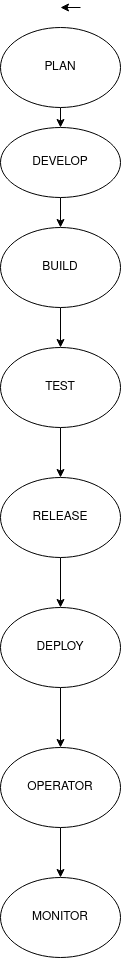

The diagram above was exported from draw.io. Its source (the exported page's mxGraphModel, read from the mxfile embedded in the PNG):
<mxGraphModel dx="862" dy="405" grid="1" gridSize="10" guides="1" tooltips="1" connect="1" arrows="1" fold="1" page="1" pageScale="1" pageWidth="850" pageHeight="1100" math="0" shadow="0">
  <root>
    <mxCell id="0" />
    <mxCell id="1" parent="0" />
    <mxCell id="qjZE_0KrMPVBzqUosvGB-7" edge="1" parent="1" style="edgeStyle=orthogonalEdgeStyle;rounded=0;orthogonalLoop=1;jettySize=auto;html=1;">
      <mxGeometry relative="1" as="geometry">
        <mxPoint x="400" y="10" as="sourcePoint" />
        <mxPoint x="380" y="10" as="targetPoint" />
      </mxGeometry>
    </mxCell>
    <mxCell id="qjZE_0KrMPVBzqUosvGB-11" edge="1" parent="1" style="edgeStyle=orthogonalEdgeStyle;rounded=0;orthogonalLoop=1;jettySize=auto;html=1;exitX=0.5;exitY=1;exitDx=0;exitDy=0;entryX=0.5;entryY=0;entryDx=0;entryDy=0;" target="qjZE_0KrMPVBzqUosvGB-2">
      <mxGeometry relative="1" as="geometry">
        <mxPoint x="380" y="110" as="sourcePoint" />
      </mxGeometry>
    </mxCell>
    <mxCell id="qjZE_0KrMPVBzqUosvGB-12" edge="1" parent="1" source="qjZE_0KrMPVBzqUosvGB-2" style="edgeStyle=orthogonalEdgeStyle;rounded=0;orthogonalLoop=1;jettySize=auto;html=1;exitX=0.5;exitY=1;exitDx=0;exitDy=0;entryX=0.5;entryY=0;entryDx=0;entryDy=0;" target="qjZE_0KrMPVBzqUosvGB-3">
      <mxGeometry relative="1" as="geometry" />
    </mxCell>
    <mxCell id="qjZE_0KrMPVBzqUosvGB-2" parent="1" style="ellipse;whiteSpace=wrap;html=1;" value="DEVELOP" vertex="1">
      <mxGeometry height="70" width="120" x="320" y="130" as="geometry" />
    </mxCell>
    <mxCell id="qjZE_0KrMPVBzqUosvGB-13" edge="1" parent="1" source="qjZE_0KrMPVBzqUosvGB-3" style="edgeStyle=orthogonalEdgeStyle;rounded=0;orthogonalLoop=1;jettySize=auto;html=1;entryX=0.5;entryY=0;entryDx=0;entryDy=0;" target="qjZE_0KrMPVBzqUosvGB-4">
      <mxGeometry relative="1" as="geometry" />
    </mxCell>
    <mxCell id="qjZE_0KrMPVBzqUosvGB-3" parent="1" style="ellipse;whiteSpace=wrap;html=1;" value="BUILD" vertex="1">
      <mxGeometry height="80" width="120" x="320" y="230" as="geometry" />
    </mxCell>
    <mxCell id="qjZE_0KrMPVBzqUosvGB-14" edge="1" parent="1" source="qjZE_0KrMPVBzqUosvGB-4" style="edgeStyle=orthogonalEdgeStyle;rounded=0;orthogonalLoop=1;jettySize=auto;html=1;exitX=0.5;exitY=1;exitDx=0;exitDy=0;entryX=0.5;entryY=0;entryDx=0;entryDy=0;" target="qjZE_0KrMPVBzqUosvGB-6">
      <mxGeometry relative="1" as="geometry" />
    </mxCell>
    <mxCell id="qjZE_0KrMPVBzqUosvGB-4" parent="1" style="ellipse;whiteSpace=wrap;html=1;" value="TEST" vertex="1">
      <mxGeometry height="80" width="120" x="320" y="350" as="geometry" />
    </mxCell>
    <mxCell id="qjZE_0KrMPVBzqUosvGB-5" edge="1" parent="1" style="edgeStyle=orthogonalEdgeStyle;rounded=0;orthogonalLoop=1;jettySize=auto;html=1;exitX=0.5;exitY=1;exitDx=0;exitDy=0;">
      <mxGeometry relative="1" as="geometry">
        <mxPoint x="380" y="110" as="sourcePoint" />
        <mxPoint x="380" y="110" as="targetPoint" />
      </mxGeometry>
    </mxCell>
    <mxCell id="qjZE_0KrMPVBzqUosvGB-15" edge="1" parent="1" source="qjZE_0KrMPVBzqUosvGB-6" style="edgeStyle=orthogonalEdgeStyle;rounded=0;orthogonalLoop=1;jettySize=auto;html=1;exitX=0.5;exitY=1;exitDx=0;exitDy=0;entryX=0.5;entryY=0;entryDx=0;entryDy=0;" target="qjZE_0KrMPVBzqUosvGB-8">
      <mxGeometry relative="1" as="geometry" />
    </mxCell>
    <mxCell id="qjZE_0KrMPVBzqUosvGB-6" parent="1" style="ellipse;whiteSpace=wrap;html=1;" value="RELEASE" vertex="1">
      <mxGeometry height="80" width="120" x="320" y="480" as="geometry" />
    </mxCell>
    <mxCell id="qjZE_0KrMPVBzqUosvGB-16" edge="1" parent="1" source="qjZE_0KrMPVBzqUosvGB-8" style="edgeStyle=orthogonalEdgeStyle;rounded=0;orthogonalLoop=1;jettySize=auto;html=1;exitX=0.5;exitY=1;exitDx=0;exitDy=0;entryX=0.5;entryY=0;entryDx=0;entryDy=0;" target="qjZE_0KrMPVBzqUosvGB-9">
      <mxGeometry relative="1" as="geometry" />
    </mxCell>
    <mxCell id="qjZE_0KrMPVBzqUosvGB-8" parent="1" style="ellipse;whiteSpace=wrap;html=1;" value="DEPLOY" vertex="1">
      <mxGeometry height="80" width="120" x="320" y="610" as="geometry" />
    </mxCell>
    <mxCell id="qjZE_0KrMPVBzqUosvGB-17" edge="1" parent="1" source="qjZE_0KrMPVBzqUosvGB-9" style="edgeStyle=orthogonalEdgeStyle;rounded=0;orthogonalLoop=1;jettySize=auto;html=1;exitX=0.5;exitY=1;exitDx=0;exitDy=0;entryX=0.5;entryY=0;entryDx=0;entryDy=0;" target="qjZE_0KrMPVBzqUosvGB-10">
      <mxGeometry relative="1" as="geometry" />
    </mxCell>
    <mxCell id="qjZE_0KrMPVBzqUosvGB-9" parent="1" style="ellipse;whiteSpace=wrap;html=1;" value="OPERATOR" vertex="1">
      <mxGeometry height="80" width="120" x="320" y="750" as="geometry" />
    </mxCell>
    <mxCell id="qjZE_0KrMPVBzqUosvGB-10" parent="1" style="ellipse;whiteSpace=wrap;html=1;" value="MONITOR" vertex="1">
      <mxGeometry height="80" width="120" x="320" y="880" as="geometry" />
    </mxCell>
    <mxCell id="qjZE_0KrMPVBzqUosvGB-18" parent="1" style="ellipse;whiteSpace=wrap;html=1;" value="PLAN" vertex="1">
      <mxGeometry height="80" width="120" x="320" y="30" as="geometry" />
    </mxCell>
  </root>
</mxGraphModel>